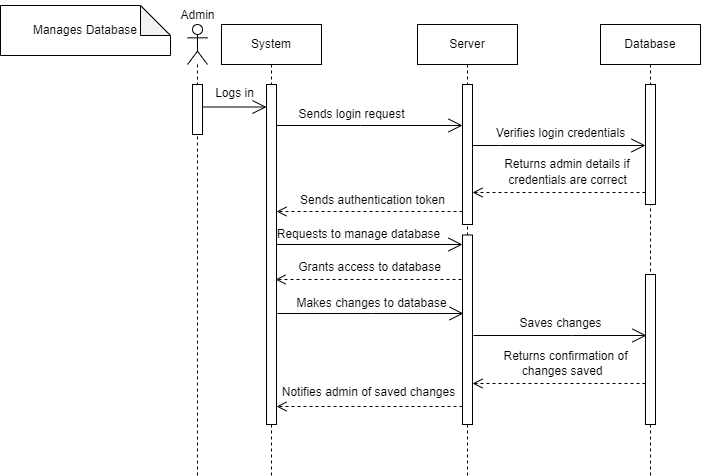

The diagram above was exported from draw.io. Its source (the exported page's mxGraphModel, read from the mxfile embedded in the PNG):
<mxGraphModel dx="1050" dy="558" grid="1" gridSize="10" guides="1" tooltips="1" connect="1" arrows="1" fold="1" page="1" pageScale="1" pageWidth="850" pageHeight="1100" math="0" shadow="0">
  <root>
    <mxCell id="0" />
    <mxCell id="1" parent="0" />
    <mxCell id="aM9ryv3xv72pqoxQDRHE-8" value="return" style="html=1;verticalAlign=bottom;endArrow=open;dashed=1;endSize=8;edgeStyle=elbowEdgeStyle;elbow=vertical;curved=0;rounded=0;" parent="1" edge="1">
      <mxGeometry relative="1" as="geometry">
        <mxPoint x="95" y="280" as="targetPoint" />
        <Array as="points">
          <mxPoint x="190" y="280" />
        </Array>
      </mxGeometry>
    </mxCell>
    <mxCell id="gilxgPl5zbtc_niXZAac-2" value="Manages Database" style="shape=note;whiteSpace=wrap;html=1;backgroundOutline=1;darkOpacity=0.05;" parent="1" vertex="1">
      <mxGeometry x="10" y="10" width="170" height="50" as="geometry" />
    </mxCell>
    <mxCell id="gilxgPl5zbtc_niXZAac-4" value="" style="shape=umlLifeline;perimeter=lifelinePerimeter;whiteSpace=wrap;html=1;container=1;dropTarget=0;collapsible=0;recursiveResize=0;outlineConnect=0;portConstraint=eastwest;newEdgeStyle={&quot;edgeStyle&quot;:&quot;elbowEdgeStyle&quot;,&quot;elbow&quot;:&quot;vertical&quot;,&quot;curved&quot;:0,&quot;rounded&quot;:0};participant=umlActor;" parent="1" vertex="1">
      <mxGeometry x="197" y="29" width="20" height="451" as="geometry" />
    </mxCell>
    <mxCell id="gilxgPl5zbtc_niXZAac-6" value="" style="html=1;points=[];perimeter=orthogonalPerimeter;outlineConnect=0;targetShapes=umlLifeline;portConstraint=eastwest;newEdgeStyle={&quot;edgeStyle&quot;:&quot;elbowEdgeStyle&quot;,&quot;elbow&quot;:&quot;vertical&quot;,&quot;curved&quot;:0,&quot;rounded&quot;:0};" parent="gilxgPl5zbtc_niXZAac-4" vertex="1">
      <mxGeometry x="5" y="60" width="10" height="50" as="geometry" />
    </mxCell>
    <mxCell id="gilxgPl5zbtc_niXZAac-5" value="Admin" style="text;html=1;align=center;verticalAlign=middle;resizable=0;points=[];autosize=1;strokeColor=none;fillColor=none;" parent="1" vertex="1">
      <mxGeometry x="177" y="5" width="60" height="30" as="geometry" />
    </mxCell>
    <mxCell id="gilxgPl5zbtc_niXZAac-7" value="System" style="shape=umlLifeline;perimeter=lifelinePerimeter;whiteSpace=wrap;html=1;container=1;dropTarget=0;collapsible=0;recursiveResize=0;outlineConnect=0;portConstraint=eastwest;newEdgeStyle={&quot;edgeStyle&quot;:&quot;elbowEdgeStyle&quot;,&quot;elbow&quot;:&quot;vertical&quot;,&quot;curved&quot;:0,&quot;rounded&quot;:0};" parent="1" vertex="1">
      <mxGeometry x="231" y="29" width="100" height="451" as="geometry" />
    </mxCell>
    <mxCell id="gilxgPl5zbtc_niXZAac-8" value="" style="html=1;points=[];perimeter=orthogonalPerimeter;outlineConnect=0;targetShapes=umlLifeline;portConstraint=eastwest;newEdgeStyle={&quot;edgeStyle&quot;:&quot;elbowEdgeStyle&quot;,&quot;elbow&quot;:&quot;vertical&quot;,&quot;curved&quot;:0,&quot;rounded&quot;:0};" parent="gilxgPl5zbtc_niXZAac-7" vertex="1">
      <mxGeometry x="45" y="60" width="10" height="340" as="geometry" />
    </mxCell>
    <mxCell id="gilxgPl5zbtc_niXZAac-9" value="Server" style="shape=umlLifeline;perimeter=lifelinePerimeter;whiteSpace=wrap;html=1;container=1;dropTarget=0;collapsible=0;recursiveResize=0;outlineConnect=0;portConstraint=eastwest;newEdgeStyle={&quot;edgeStyle&quot;:&quot;elbowEdgeStyle&quot;,&quot;elbow&quot;:&quot;vertical&quot;,&quot;curved&quot;:0,&quot;rounded&quot;:0};" parent="1" vertex="1">
      <mxGeometry x="427" y="29" width="100" height="451" as="geometry" />
    </mxCell>
    <mxCell id="gilxgPl5zbtc_niXZAac-10" value="" style="html=1;points=[];perimeter=orthogonalPerimeter;outlineConnect=0;targetShapes=umlLifeline;portConstraint=eastwest;newEdgeStyle={&quot;edgeStyle&quot;:&quot;elbowEdgeStyle&quot;,&quot;elbow&quot;:&quot;vertical&quot;,&quot;curved&quot;:0,&quot;rounded&quot;:0};" parent="gilxgPl5zbtc_niXZAac-9" vertex="1">
      <mxGeometry x="45" y="60" width="10" height="140" as="geometry" />
    </mxCell>
    <mxCell id="gilxgPl5zbtc_niXZAac-46" value="" style="html=1;points=[];perimeter=orthogonalPerimeter;outlineConnect=0;targetShapes=umlLifeline;portConstraint=eastwest;newEdgeStyle={&quot;edgeStyle&quot;:&quot;elbowEdgeStyle&quot;,&quot;elbow&quot;:&quot;vertical&quot;,&quot;curved&quot;:0,&quot;rounded&quot;:0};" parent="gilxgPl5zbtc_niXZAac-9" vertex="1">
      <mxGeometry x="45" y="210.5" width="10" height="189.5" as="geometry" />
    </mxCell>
    <mxCell id="gilxgPl5zbtc_niXZAac-12" value="Database" style="shape=umlLifeline;perimeter=lifelinePerimeter;whiteSpace=wrap;html=1;container=1;dropTarget=0;collapsible=0;recursiveResize=0;outlineConnect=0;portConstraint=eastwest;newEdgeStyle={&quot;edgeStyle&quot;:&quot;elbowEdgeStyle&quot;,&quot;elbow&quot;:&quot;vertical&quot;,&quot;curved&quot;:0,&quot;rounded&quot;:0};" parent="1" vertex="1">
      <mxGeometry x="610" y="29" width="100" height="451" as="geometry" />
    </mxCell>
    <mxCell id="gilxgPl5zbtc_niXZAac-13" value="" style="html=1;points=[];perimeter=orthogonalPerimeter;outlineConnect=0;targetShapes=umlLifeline;portConstraint=eastwest;newEdgeStyle={&quot;edgeStyle&quot;:&quot;elbowEdgeStyle&quot;,&quot;elbow&quot;:&quot;vertical&quot;,&quot;curved&quot;:0,&quot;rounded&quot;:0};" parent="gilxgPl5zbtc_niXZAac-12" vertex="1">
      <mxGeometry x="45" y="60" width="10" height="120" as="geometry" />
    </mxCell>
    <mxCell id="gilxgPl5zbtc_niXZAac-43" value="" style="html=1;points=[];perimeter=orthogonalPerimeter;outlineConnect=0;targetShapes=umlLifeline;portConstraint=eastwest;newEdgeStyle={&quot;edgeStyle&quot;:&quot;elbowEdgeStyle&quot;,&quot;elbow&quot;:&quot;vertical&quot;,&quot;curved&quot;:0,&quot;rounded&quot;:0};" parent="gilxgPl5zbtc_niXZAac-12" vertex="1">
      <mxGeometry x="45" y="250" width="10" height="150" as="geometry" />
    </mxCell>
    <mxCell id="gilxgPl5zbtc_niXZAac-14" value="" style="endArrow=open;endFill=1;endSize=12;html=1;rounded=0;" parent="1" target="gilxgPl5zbtc_niXZAac-8" edge="1">
      <mxGeometry width="160" relative="1" as="geometry">
        <mxPoint x="212" y="111.5" as="sourcePoint" />
        <mxPoint x="305" y="111.5" as="targetPoint" />
      </mxGeometry>
    </mxCell>
    <mxCell id="gilxgPl5zbtc_niXZAac-15" value="&lt;pre style=&quot;border-color: var(--border-color);&quot;&gt;&lt;code style=&quot;border-color: var(--border-color);&quot; class=&quot;!whitespace-pre hljs language-arduino&quot;&gt;&lt;font style=&quot;border-color: var(--border-color);&quot; face=&quot;Helvetica&quot;&gt;Logs in&lt;/font&gt;&lt;/code&gt;&lt;/pre&gt;" style="text;html=1;align=center;verticalAlign=middle;resizable=0;points=[];autosize=1;strokeColor=none;fillColor=none;" parent="1" vertex="1">
      <mxGeometry x="214" y="73" width="60" height="50" as="geometry" />
    </mxCell>
    <mxCell id="gilxgPl5zbtc_niXZAac-16" value="" style="endArrow=open;endFill=1;endSize=12;html=1;rounded=0;" parent="1" source="gilxgPl5zbtc_niXZAac-8" target="gilxgPl5zbtc_niXZAac-10" edge="1">
      <mxGeometry width="160" relative="1" as="geometry">
        <mxPoint x="315" y="130" as="sourcePoint" />
        <mxPoint x="435" y="130" as="targetPoint" />
        <Array as="points">
          <mxPoint x="370" y="130" />
        </Array>
      </mxGeometry>
    </mxCell>
    <mxCell id="gilxgPl5zbtc_niXZAac-17" value="&lt;pre style=&quot;border-color: var(--border-color);&quot;&gt;&lt;code style=&quot;border-color: var(--border-color);&quot; class=&quot;!whitespace-pre hljs language-arduino&quot;&gt;&lt;font style=&quot;border-color: var(--border-color);&quot; face=&quot;Helvetica&quot;&gt;Sends login request&lt;/font&gt;&lt;/code&gt;&lt;/pre&gt;" style="text;html=1;align=center;verticalAlign=middle;resizable=0;points=[];autosize=1;strokeColor=none;fillColor=none;" parent="1" vertex="1">
      <mxGeometry x="296" y="94" width="130" height="50" as="geometry" />
    </mxCell>
    <mxCell id="gilxgPl5zbtc_niXZAac-18" value="" style="endArrow=open;endFill=1;endSize=12;html=1;rounded=0;" parent="1" source="gilxgPl5zbtc_niXZAac-10" target="gilxgPl5zbtc_niXZAac-13" edge="1">
      <mxGeometry width="160" relative="1" as="geometry">
        <mxPoint x="340" y="150" as="sourcePoint" />
        <mxPoint x="500" y="150" as="targetPoint" />
        <Array as="points">
          <mxPoint x="510" y="150" />
        </Array>
      </mxGeometry>
    </mxCell>
    <mxCell id="gilxgPl5zbtc_niXZAac-19" value="&lt;pre style=&quot;border-color: var(--border-color);&quot;&gt;&lt;code style=&quot;border-color: var(--border-color);&quot; class=&quot;!whitespace-pre hljs language-arduino&quot;&gt;&lt;font style=&quot;border-color: var(--border-color);&quot; face=&quot;Helvetica&quot;&gt;Verifies login credentials&lt;/font&gt;&lt;/code&gt;&lt;/pre&gt;" style="text;html=1;align=center;verticalAlign=middle;resizable=0;points=[];autosize=1;strokeColor=none;fillColor=none;" parent="1" vertex="1">
      <mxGeometry x="495" y="113" width="150" height="50" as="geometry" />
    </mxCell>
    <mxCell id="gilxgPl5zbtc_niXZAac-20" value="" style="html=1;verticalAlign=bottom;endArrow=open;dashed=1;endSize=8;edgeStyle=elbowEdgeStyle;elbow=vertical;curved=0;rounded=0;" parent="1" edge="1">
      <mxGeometry x="0.0074" relative="1" as="geometry">
        <mxPoint x="655" y="197" as="sourcePoint" />
        <mxPoint x="482" y="197" as="targetPoint" />
        <Array as="points" />
        <mxPoint as="offset" />
      </mxGeometry>
    </mxCell>
    <mxCell id="gilxgPl5zbtc_niXZAac-21" value="&lt;pre style=&quot;border-color: var(--border-color);&quot;&gt;&lt;code style=&quot;border-color: var(--border-color);&quot; class=&quot;!whitespace-pre hljs language-arduino&quot;&gt;&lt;font style=&quot;border-color: var(--border-color);&quot; face=&quot;Helvetica&quot;&gt;Returns admin details if &lt;/font&gt;&lt;/code&gt;&lt;/pre&gt;" style="text;html=1;align=center;verticalAlign=middle;resizable=0;points=[];autosize=1;strokeColor=none;fillColor=none;" parent="1" vertex="1">
      <mxGeometry x="503" y="144" width="150" height="50" as="geometry" />
    </mxCell>
    <mxCell id="gilxgPl5zbtc_niXZAac-22" value="&lt;pre style=&quot;border-color: var(--border-color);&quot;&gt;&lt;code style=&quot;border-color: var(--border-color);&quot; class=&quot;!whitespace-pre hljs language-arduino&quot;&gt;&lt;font style=&quot;border-color: var(--border-color);&quot; face=&quot;Helvetica&quot;&gt;credentials are correct&lt;/font&gt;&lt;/code&gt;&lt;/pre&gt;" style="text;html=1;align=center;verticalAlign=middle;resizable=0;points=[];autosize=1;strokeColor=none;fillColor=none;" parent="1" vertex="1">
      <mxGeometry x="507" y="160" width="140" height="50" as="geometry" />
    </mxCell>
    <mxCell id="gilxgPl5zbtc_niXZAac-25" value="" style="html=1;verticalAlign=bottom;endArrow=open;dashed=1;endSize=8;edgeStyle=elbowEdgeStyle;elbow=vertical;curved=0;rounded=0;" parent="1" source="gilxgPl5zbtc_niXZAac-10" edge="1">
      <mxGeometry relative="1" as="geometry">
        <mxPoint x="484" y="216" as="sourcePoint" />
        <mxPoint x="286" y="216" as="targetPoint" />
      </mxGeometry>
    </mxCell>
    <mxCell id="gilxgPl5zbtc_niXZAac-26" value="&lt;pre style=&quot;border-color: var(--border-color);&quot;&gt;&lt;code style=&quot;border-color: var(--border-color);&quot; class=&quot;!whitespace-pre hljs language-arduino&quot;&gt;&lt;font style=&quot;border-color: var(--border-color);&quot; face=&quot;Helvetica&quot;&gt;Sends authentication token&lt;/font&gt;&lt;/code&gt;&lt;/pre&gt;" style="text;html=1;align=center;verticalAlign=middle;resizable=0;points=[];autosize=1;strokeColor=none;fillColor=none;" parent="1" vertex="1">
      <mxGeometry x="297" y="180" width="170" height="50" as="geometry" />
    </mxCell>
    <mxCell id="gilxgPl5zbtc_niXZAac-27" value="" style="endArrow=open;endFill=1;endSize=12;html=1;rounded=0;" parent="1" edge="1">
      <mxGeometry width="160" relative="1" as="geometry">
        <mxPoint x="286" y="249" as="sourcePoint" />
        <mxPoint x="472" y="249" as="targetPoint" />
      </mxGeometry>
    </mxCell>
    <mxCell id="gilxgPl5zbtc_niXZAac-29" value="&lt;pre style=&quot;border-color: var(--border-color);&quot;&gt;&lt;code style=&quot;border-color: var(--border-color);&quot; class=&quot;!whitespace-pre hljs language-arduino&quot;&gt;&lt;font style=&quot;border-color: var(--border-color);&quot; face=&quot;Helvetica&quot;&gt;Requests to manage database&lt;/font&gt;&lt;/code&gt;&lt;/pre&gt;" style="text;html=1;align=center;verticalAlign=middle;resizable=0;points=[];autosize=1;strokeColor=none;fillColor=none;" parent="1" vertex="1">
      <mxGeometry x="273" y="214" width="190" height="50" as="geometry" />
    </mxCell>
    <mxCell id="gilxgPl5zbtc_niXZAac-32" value="&lt;pre style=&quot;border-color: var(--border-color);&quot;&gt;&lt;code style=&quot;border-color: var(--border-color);&quot; class=&quot;!whitespace-pre hljs language-arduino&quot;&gt;&lt;font style=&quot;border-color: var(--border-color);&quot; face=&quot;Helvetica&quot;&gt;Grants access to database&lt;/font&gt;&lt;/code&gt;&lt;/pre&gt;" style="text;html=1;align=center;verticalAlign=middle;resizable=0;points=[];autosize=1;strokeColor=none;fillColor=none;" parent="1" vertex="1">
      <mxGeometry x="294" y="247" width="170" height="50" as="geometry" />
    </mxCell>
    <mxCell id="gilxgPl5zbtc_niXZAac-33" value="" style="html=1;verticalAlign=bottom;endArrow=open;dashed=1;endSize=8;edgeStyle=elbowEdgeStyle;elbow=vertical;curved=0;rounded=0;" parent="1" edge="1">
      <mxGeometry relative="1" as="geometry">
        <mxPoint x="471" y="284" as="sourcePoint" />
        <mxPoint x="285" y="284" as="targetPoint" />
      </mxGeometry>
    </mxCell>
    <mxCell id="gilxgPl5zbtc_niXZAac-34" value="" style="endArrow=open;endFill=1;endSize=12;html=1;rounded=0;" parent="1" edge="1">
      <mxGeometry width="160" relative="1" as="geometry">
        <mxPoint x="287" y="318" as="sourcePoint" />
        <mxPoint x="473" y="318" as="targetPoint" />
        <Array as="points">
          <mxPoint x="381" y="318" />
        </Array>
      </mxGeometry>
    </mxCell>
    <mxCell id="gilxgPl5zbtc_niXZAac-35" value="&lt;pre style=&quot;border-color: var(--border-color);&quot;&gt;&lt;code style=&quot;border-color: var(--border-color);&quot; class=&quot;!whitespace-pre hljs language-arduino&quot;&gt;&lt;font style=&quot;border-color: var(--border-color);&quot; face=&quot;Helvetica&quot;&gt;Makes changes to database&lt;/font&gt;&lt;/code&gt;&lt;/pre&gt;" style="text;html=1;align=center;verticalAlign=middle;resizable=0;points=[];autosize=1;strokeColor=none;fillColor=none;" parent="1" vertex="1">
      <mxGeometry x="296" y="283" width="170" height="50" as="geometry" />
    </mxCell>
    <mxCell id="gilxgPl5zbtc_niXZAac-36" value="" style="endArrow=open;endFill=1;endSize=12;html=1;rounded=0;" parent="1" edge="1">
      <mxGeometry width="160" relative="1" as="geometry">
        <mxPoint x="483" y="340" as="sourcePoint" />
        <mxPoint x="656" y="340" as="targetPoint" />
        <Array as="points">
          <mxPoint x="581" y="340" />
        </Array>
      </mxGeometry>
    </mxCell>
    <mxCell id="gilxgPl5zbtc_niXZAac-37" value="&lt;pre style=&quot;border-color: var(--border-color);&quot;&gt;&lt;code style=&quot;border-color: var(--border-color);&quot; class=&quot;!whitespace-pre hljs language-arduino&quot;&gt;&lt;font style=&quot;border-color: var(--border-color);&quot; face=&quot;Helvetica&quot;&gt;Saves changes&lt;/font&gt;&lt;/code&gt;&lt;/pre&gt;" style="text;html=1;align=center;verticalAlign=middle;resizable=0;points=[];autosize=1;strokeColor=none;fillColor=none;" parent="1" vertex="1">
      <mxGeometry x="515" y="303" width="110" height="50" as="geometry" />
    </mxCell>
    <mxCell id="gilxgPl5zbtc_niXZAac-39" value="&lt;pre style=&quot;border-color: var(--border-color);&quot;&gt;&lt;code style=&quot;border-color: var(--border-color);&quot; class=&quot;!whitespace-pre hljs language-arduino&quot;&gt;&lt;font style=&quot;border-color: var(--border-color);&quot; face=&quot;Helvetica&quot;&gt;Returns confirmation of&lt;/font&gt;&lt;/code&gt;&lt;/pre&gt;" style="text;html=1;align=center;verticalAlign=middle;resizable=0;points=[];autosize=1;strokeColor=none;fillColor=none;" parent="1" vertex="1">
      <mxGeometry x="500" y="336" width="150" height="50" as="geometry" />
    </mxCell>
    <mxCell id="gilxgPl5zbtc_niXZAac-40" value="&lt;pre style=&quot;border-color: var(--border-color);&quot;&gt;&lt;font face=&quot;Helvetica&quot;&gt; changes saved&lt;/font&gt;&lt;/pre&gt;" style="text;html=1;align=center;verticalAlign=middle;resizable=0;points=[];autosize=1;strokeColor=none;fillColor=none;" parent="1" vertex="1">
      <mxGeometry x="515" y="351" width="110" height="50" as="geometry" />
    </mxCell>
    <mxCell id="gilxgPl5zbtc_niXZAac-42" value="" style="html=1;verticalAlign=bottom;endArrow=open;dashed=1;endSize=8;edgeStyle=elbowEdgeStyle;elbow=vertical;curved=0;rounded=0;" parent="1" edge="1">
      <mxGeometry relative="1" as="geometry">
        <mxPoint x="655" y="388" as="sourcePoint" />
        <mxPoint x="482" y="388" as="targetPoint" />
      </mxGeometry>
    </mxCell>
    <mxCell id="gilxgPl5zbtc_niXZAac-44" value="" style="html=1;verticalAlign=bottom;endArrow=open;dashed=1;endSize=8;edgeStyle=elbowEdgeStyle;elbow=vertical;curved=0;rounded=0;" parent="1" edge="1">
      <mxGeometry relative="1" as="geometry">
        <mxPoint x="472" y="411" as="sourcePoint" />
        <mxPoint x="286" y="411" as="targetPoint" />
      </mxGeometry>
    </mxCell>
    <mxCell id="gilxgPl5zbtc_niXZAac-45" value="&lt;pre style=&quot;border-color: var(--border-color);&quot;&gt;&lt;code style=&quot;border-color: var(--border-color);&quot; class=&quot;!whitespace-pre hljs language-arduino&quot;&gt;&lt;font style=&quot;border-color: var(--border-color);&quot; face=&quot;Helvetica&quot;&gt;Notifies admin of saved changes&lt;/font&gt;&lt;/code&gt;&lt;/pre&gt;" style="text;html=1;align=center;verticalAlign=middle;resizable=0;points=[];autosize=1;strokeColor=none;fillColor=none;" parent="1" vertex="1">
      <mxGeometry x="278" y="372" width="200" height="50" as="geometry" />
    </mxCell>
  </root>
</mxGraphModel>